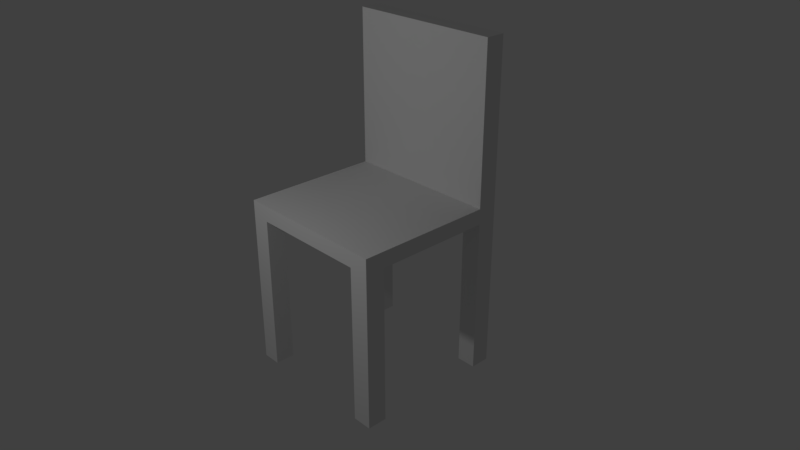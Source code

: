 # Source: chair1.blend  (saved by Blender 2.78.0; exported with 4.5.12 LTS)
import bpy
from mathutils import Matrix  # noqa: F401  (used for matrix-valued properties, if any)

bpy.ops.wm.read_factory_settings(use_empty=True)
scene = bpy.context.scene
scene.name = 'Scene'

# ---- collections
col_collection_1 = bpy.data.collections.new('Collection 1'); scene.collection.children.link(col_collection_1)

# ---- materials (node trees are filled in below, after node groups)
mat_material_001 = bpy.data.materials.new('Material.001')
mat_material_001.alpha_threshold = 0.0
mat_material_001.use_transparent_shadow = False
mat_material_001.roughness = 0.5

# ---- material node trees

# ---- world
world_world = bpy.data.worlds.new('World'); scene.world = world_world
world_world.color = (0.05088, 0.05088, 0.05088)
world_world.use_sun_shadow = False
world_world.sun_shadow_jitter_overblur = 0.0
world_world.cycles.sampling_method = 'MANUAL'

# ---- cameras
cam_camera = bpy.data.cameras.new('Camera')
cam_camera.clip_end = 100.0
cam_camera.lens = 35.0
cam_camera.sensor_width = 32.0
cam_camera.sensor_height = 18.0
cam_camera.ortho_scale = 7.314
cam_camera.dof.focus_distance = 0.0
cam_camera.dof.aperture_fstop = 128.0

# ---- lights
light_lamp = bpy.data.lights.new('Lamp', 'POINT')
light_lamp.transmission_factor = 0.0
light_lamp.cutoff_distance = 30.0
light_lamp.energy = 100.0
light_lamp.shadow_buffer_clip_start = 1.001
light_lamp.shadow_soft_size = 0.1
light_lamp.shadow_maximum_resolution = 0.006
light_lamp.use_absolute_resolution = True

# ---- meshes
me_plane_001 = bpy.data.meshes.new('Plane.001')
me_plane_001.from_pydata([(-1.0, -1.0, 0.0), (1.0, -1.0, 0.0), (-1.0, 1.0, 0.0), (1.0, 1.0, 0.0), (-1.0, 1.0, 0.2), (-1.0, -1.0, 0.2), (1.0, -1.0, 0.2), (1.0, 1.0, 0.2), (0.0, -1.0, 0.0), (0.0, 1.0, 0.0), (0.0, -1.0, 0.2), (0.0, 1.0, 0.2), (-1.0, 0.0, 0.0), (1.0, 0.0, 0.0), (-1.0, 0.0, 0.2), (1.0, 0.0, 0.2), (0.0, 0.0, 0.2), (0.0, 0.0, 0.0), (-0.5, 1.0, 0.0), (-0.5, 1.0, 0.2), (-0.5, -1.0, 0.0), (-0.5, -1.0, 0.2), (-0.5, 0.0, 0.0), (-0.5, 0.0, 0.2), (0.5, -1.0, 0.0), (0.5, -1.0, 0.2), (0.5, 1.0, 0.0), (0.5, 1.0, 0.2), (0.5, 0.0, 0.2), (0.5, 0.0, 0.0), (1.0, 0.5, 0.0), (1.0, 0.5, 0.2), (0.0, 0.5, 0.2), (-1.0, 0.5, 0.0), (-1.0, 0.5, 0.2), (0.0, 0.5, 0.0), (-0.5, 0.5, 0.0), (-0.5, 0.5, 0.2), (0.5, 0.5, 0.2), (0.5, 0.5, 0.0), (-1.0, -0.5, 0.0), (-1.0, -0.5, 0.2), (0.0, -0.5, 0.0), (1.0, -0.5, 0.0), (1.0, -0.5, 0.2), (0.0, -0.5, 0.2), (-0.5, -0.5, 0.2), (-0.5, -0.5, 0.0), (0.5, -0.5, 0.0), (0.5, -0.5, 0.2), (-0.7604, 1.0, 0.0), (-0.7604, 1.0, 0.2), (-0.7604, 0.0, 0.2), (-0.7604, -1.0, 0.0), (-0.7604, -1.0, 0.2), (-0.7604, 0.0, 0.0), (-0.7604, 0.5, 0.2), (-0.7604, 0.5, 0.0), (-0.7604, -0.5, 0.0), (-0.7604, -0.5, 0.2), (0.75, -1.0, 0.0), (0.75, -1.0, 0.2), (0.75, 0.0, 0.0), (0.75, 1.0, 0.0), (0.75, 1.0, 0.2), (0.75, 0.0, 0.2), (0.75, 0.5, 0.2), (0.75, 0.5, 0.0), (0.75, -0.5, 0.0), (0.75, -0.5, 0.2), (-1.0, -0.75, 0.0), (-1.0, -0.75, 0.2), (0.0, -0.75, 0.0), (-0.5, -0.75, 0.0), (0.5, -0.75, 0.0), (1.0, -0.75, 0.0), (1.0, -0.75, 0.2), (0.0, -0.75, 0.2), (-0.5, -0.75, 0.2), (0.5, -0.75, 0.2), (-0.7604, -0.75, 0.2), (-0.7604, -0.75, 0.0), (0.75, -0.75, 0.2), (0.75, -0.75, 0.0), (1.0, 0.75, 0.0), (1.0, 0.75, 0.2), (0.0, 0.75, 0.2), (-0.5, 0.75, 0.2), (0.5, 0.75, 0.2), (-1.0, 0.75, 0.0), (-1.0, 0.75, 0.2), (0.0, 0.75, 0.0), (-0.5, 0.75, 0.0), (0.5, 0.75, 0.0), (-0.7604, 0.75, 0.2), (-0.7604, 0.75, 0.0), (0.75, 0.75, 0.2), (0.75, 0.75, 0.0), (-1.0, -0.75, -2.0), (-1.0, -1.0, -2.0), (0.75, -1.0, -2.0), (1.0, -1.0, -2.0), (1.0, 0.75, -2.0), (1.0, 1.0, -2.0), (-0.7604, 1.0, -2.0), (-1.0, 1.0, -2.0), (-0.7604, -1.0, -2.0), (-0.7604, -0.75, -2.0), (0.75, 1.0, -2.0), (0.75, -0.75, -2.0), (1.0, -0.75, -2.0), (-1.0, 0.75, -2.0), (-0.7604, 0.75, -2.0), (0.75, 0.75, -2.0), (1.0, 0.75, 2.2), (1.0, 1.0, 2.2), (-0.7604, 1.0, 2.2), (-1.0, 1.0, 2.2), (0.5, 1.0, 2.2), (0.0, 1.0, 2.2), (0.0, 0.75, 2.2), (-0.5, 1.0, 2.2), (-0.5, 0.75, 2.2), (0.75, 1.0, 2.2), (0.5, 0.75, 2.2), (-0.7604, 0.75, 2.2), (0.75, 0.75, 2.2), (-1.0, 0.75, 2.2)], [], [(84, 97, 113, 102), (51, 4, 117, 116), (84, 3, 7, 85), (70, 0, 5, 71), (50, 2, 4, 51), (60, 1, 6, 61), (20, 8, 10, 21), (26, 9, 11, 27), (86, 88, 124, 120), (92, 18, 9, 91), (47, 22, 17, 42), (46, 45, 16, 23), (33, 12, 14, 34), (43, 13, 15, 44), (69, 44, 15, 65), (68, 62, 13, 43), (59, 46, 23, 52), (58, 55, 22, 47), (95, 50, 18, 92), (85, 7, 115, 114), (53, 20, 21, 54), (9, 18, 19, 11), (42, 17, 29, 48), (45, 49, 28, 16), (63, 26, 27, 64), (8, 24, 25, 10), (96, 85, 114, 126), (91, 9, 26, 93), (17, 35, 39, 29), (16, 28, 38, 32), (52, 23, 37, 56), (55, 57, 36, 22), (89, 33, 34, 90), (22, 36, 35, 17), (23, 16, 32, 37), (13, 30, 31, 15), (65, 15, 31, 66), (62, 67, 30, 13), (77, 79, 49, 45), (72, 42, 48, 74), (81, 58, 47, 73), (80, 78, 46, 59), (83, 68, 43, 75), (82, 76, 44, 69), (75, 43, 44, 76), (78, 77, 45, 46), (73, 47, 42, 72), (12, 40, 41, 14), (71, 80, 59, 41), (70, 40, 58, 81), (12, 33, 57, 55), (14, 52, 56, 34), (0, 53, 54, 5), (11, 19, 121, 119), (50, 95, 112, 104), (40, 12, 55, 58), (41, 59, 52, 14), (18, 50, 51, 19), (79, 82, 69, 49), (74, 48, 68, 83), (29, 39, 67, 62), (28, 65, 66, 38), (3, 63, 64, 7), (48, 29, 62, 68), (49, 69, 65, 28), (24, 60, 61, 25), (90, 94, 125, 127), (93, 26, 63, 97), (24, 74, 83, 60), (25, 61, 82, 79), (70, 81, 107, 98), (5, 54, 80, 71), (20, 73, 72, 8), (21, 10, 77, 78), (1, 75, 76, 6), (61, 6, 76, 82), (81, 53, 106, 107), (54, 21, 78, 80), (53, 81, 73, 20), (8, 72, 74, 24), (10, 25, 79, 77), (40, 70, 71, 41), (39, 93, 97, 67), (38, 66, 96, 88), (33, 89, 95, 57), (34, 56, 94, 90), (2, 89, 90, 4), (35, 91, 93, 39), (32, 38, 88, 86), (56, 37, 87, 94), (57, 95, 92, 36), (36, 92, 91, 35), (37, 32, 86, 87), (30, 84, 85, 31), (66, 31, 85, 96), (67, 97, 84, 30), (113, 108, 103, 102), (111, 105, 104, 112), (99, 98, 107, 106), (100, 109, 110, 101), (89, 2, 105, 111), (97, 63, 108, 113), (0, 70, 98, 99), (75, 1, 101, 110), (63, 3, 103, 108), (1, 60, 100, 101), (60, 83, 109, 100), (3, 84, 102, 103), (95, 89, 111, 112), (83, 75, 110, 109), (53, 0, 99, 106), (2, 50, 104, 105), (126, 114, 115, 123), (122, 120, 119, 121), (125, 122, 121, 116), (120, 124, 118, 119), (127, 125, 116, 117), (124, 126, 123, 118), (4, 90, 127, 117), (94, 87, 122, 125), (27, 11, 119, 118), (19, 51, 116, 121), (88, 96, 126, 124), (7, 64, 123, 115), (64, 27, 118, 123), (87, 86, 120, 122)])
_uv = me_plane_001.uv_layers.new(name='UVMap')
_uv.uv.foreach_set('vector', [0.8387, 0.3101, 0.871, 0.3101, 0.871, 0.6202, 0.8387, 0.6202, 0.547, 0.3101, 0.5161, 0.3101, 0.5161, 0.0, 0.547, 0.0, 0.03226, 0.3411, 9.229e-08, 0.3411, 9.229e-08, 0.3101, 0.03226, 0.3101, 0.2903, 0.3411, 0.2581, 0.3411, 0.2581, 0.3101, 0.2903, 0.3101, 0.547, 0.3411, 0.5161, 0.3411, 0.5161, 0.3101, 0.547, 0.3101, 0.03226, 0.6822, 0.0, 0.6822, 0.0, 0.6512, 0.03226, 0.6512, 0.1935, 0.6822, 0.129, 0.6822, 0.129, 0.6512, 0.1935, 0.6512, 0.7097, 0.3411, 0.6452, 0.3411, 0.6452, 0.3101, 0.7097, 0.3101, 0.3871, 0.9612, 0.3226, 0.9612, 0.3226, 0.6512, 0.3871, 0.6512, 0.5484, 0.8837, 0.5161, 0.8837, 0.5161, 0.8062, 0.5484, 0.8062, 0.7097, 0.8837, 0.6452, 0.8837, 0.6452, 0.8062, 0.7097, 0.8062, 0.8387, 0.2326, 0.8387, 0.155, 0.9032, 0.155, 0.9032, 0.2326, 0.4516, 0.3411, 0.3871, 0.3411, 0.3871, 0.3101, 0.4516, 0.3101, 0.1935, 0.3411, 0.129, 0.3411, 0.129, 0.3101, 0.1935, 0.3101, 0.8387, 0.03876, 0.8387, 9.241e-09, 0.9032, 0.0, 0.9032, 0.03876, 0.7097, 0.6899, 0.6452, 0.6899, 0.6452, 0.6512, 0.7097, 0.6512, 0.8387, 0.2729, 0.8387, 0.2326, 0.9032, 0.2326, 0.9032, 0.2729, 0.7097, 0.9241, 0.6452, 0.9241, 0.6452, 0.8837, 0.7097, 0.8837, 0.5484, 0.9241, 0.5161, 0.9241, 0.5161, 0.8837, 0.5484, 0.8837, 0.03226, 0.3101, 9.229e-08, 0.3101, 0.0, 3.696e-08, 0.03226, 0.0, 0.2272, 0.6822, 0.1935, 0.6822, 0.1935, 0.6512, 0.2272, 0.6512, 0.6452, 0.3411, 0.5806, 0.3411, 0.5806, 0.3101, 0.6452, 0.3101, 0.7097, 0.8062, 0.6452, 0.8062, 0.6452, 0.7287, 0.7097, 0.7287, 0.8387, 0.155, 0.8387, 0.07752, 0.9032, 0.07752, 0.9032, 0.155, 0.7419, 0.3411, 0.7097, 0.3411, 0.7097, 0.3101, 0.7419, 0.3101, 0.129, 0.6822, 0.06452, 0.6822, 0.06452, 0.6512, 0.129, 0.6512, 0.2903, 0.9612, 0.2581, 0.9612, 0.2581, 0.6512, 0.2903, 0.6512, 0.5484, 0.8062, 0.5161, 0.8062, 0.5161, 0.7287, 0.5484, 0.7287, 0.6452, 0.8062, 0.5806, 0.8062, 0.5806, 0.7287, 0.6452, 0.7287, 0.9032, 0.155, 0.9032, 0.07752, 0.9677, 0.07752, 0.9677, 0.155, 0.9032, 0.2729, 0.9032, 0.2326, 0.9677, 0.2326, 0.9677, 0.2729, 0.6452, 0.9241, 0.5806, 0.9241, 0.5806, 0.8837, 0.6452, 0.8837, 0.4839, 0.3411, 0.4516, 0.3411, 0.4516, 0.3101, 0.4839, 0.3101, 0.6452, 0.8837, 0.5806, 0.8837, 0.5806, 0.8062, 0.6452, 0.8062, 0.9032, 0.2326, 0.9032, 0.155, 0.9677, 0.155, 0.9677, 0.2326, 0.129, 0.3411, 0.06452, 0.3411, 0.06452, 0.3101, 0.129, 0.3101, 0.9032, 0.03876, 0.9032, 0.0, 0.9677, 0.0, 0.9677, 0.03876, 0.6452, 0.6899, 0.5806, 0.6899, 0.5806, 0.6512, 0.6452, 0.6512, 0.8065, 0.155, 0.8065, 0.07752, 0.8387, 0.07752, 0.8387, 0.155, 0.7419, 0.8062, 0.7097, 0.8062, 0.7097, 0.7287, 0.7419, 0.7287, 0.7419, 0.9241, 0.7097, 0.9241, 0.7097, 0.8837, 0.7419, 0.8837, 0.8065, 0.2729, 0.8065, 0.2326, 0.8387, 0.2326, 0.8387, 0.2729, 0.7419, 0.6899, 0.7097, 0.6899, 0.7097, 0.6512, 0.7419, 0.6512, 0.8065, 0.03876, 0.8065, 2.772e-08, 0.8387, 9.241e-09, 0.8387, 0.03876, 0.2258, 0.3411, 0.1935, 0.3411, 0.1935, 0.3101, 0.2258, 0.3101, 0.8065, 0.2326, 0.8065, 0.155, 0.8387, 0.155, 0.8387, 0.2326, 0.7419, 0.8837, 0.7097, 0.8837, 0.7097, 0.8062, 0.7419, 0.8062, 0.3871, 0.3411, 0.3226, 0.3411, 0.3226, 0.3101, 0.3871, 0.3101, 0.8065, 0.3101, 0.8065, 0.2729, 0.8387, 0.2729, 0.8387, 0.3101, 0.7419, 0.9612, 0.7097, 0.9612, 0.7097, 0.9241, 0.7419, 0.9241, 0.6452, 0.9612, 0.5806, 0.9612, 0.5806, 0.9241, 0.6452, 0.9241, 0.9032, 0.3101, 0.9032, 0.2729, 0.9677, 0.2729, 0.9677, 0.3101, 0.2581, 0.6822, 0.2272, 0.6822, 0.2272, 0.6512, 0.2581, 0.6512, 0.6452, 0.3101, 0.5806, 0.3101, 0.5806, 0.0, 0.6452, 0.0, 0.871, 0.9302, 0.8387, 0.9302, 0.8387, 0.6202, 0.871, 0.6202, 0.7097, 0.9612, 0.6452, 0.9612, 0.6452, 0.9241, 0.7097, 0.9241, 0.8387, 0.3101, 0.8387, 0.2729, 0.9032, 0.2729, 0.9032, 0.3101, 0.5806, 0.3411, 0.547, 0.3411, 0.547, 0.3101, 0.5806, 0.3101, 0.8065, 0.07752, 0.8065, 0.03876, 0.8387, 0.03876, 0.8387, 0.07752, 0.7419, 0.7287, 0.7097, 0.7287, 0.7097, 0.6899, 0.7419, 0.6899, 0.6452, 0.7287, 0.5806, 0.7287, 0.5806, 0.6899, 0.6452, 0.6899, 0.9032, 0.07752, 0.9032, 0.03876, 0.9677, 0.03876, 0.9677, 0.07752, 0.7742, 0.3411, 0.7419, 0.3411, 0.7419, 0.3101, 0.7742, 0.3101, 0.7097, 0.7287, 0.6452, 0.7287, 0.6452, 0.6899, 0.7097, 0.6899, 0.8387, 0.07752, 0.8387, 0.03876, 0.9032, 0.03876, 0.9032, 0.07752, 0.06452, 0.6822, 0.03226, 0.6822, 0.03226, 0.6512, 0.06452, 0.6512, 0.5161, 0.9612, 0.4852, 0.9612, 0.4852, 0.6512, 0.5161, 0.6512, 0.5484, 0.7287, 0.5161, 0.7287, 0.5161, 0.6899, 0.5484, 0.6899, 0.7742, 0.7287, 0.7419, 0.7287, 0.7419, 0.6899, 0.7742, 0.6899, 0.7742, 0.07752, 0.7742, 0.03876, 0.8065, 0.03876, 0.8065, 0.07752, 0.9019, 0.6202, 0.9328, 0.6202, 0.9328, 0.9302, 0.9019, 0.9302, 0.7742, 0.3101, 0.7742, 0.2729, 0.8065, 0.2729, 0.8065, 0.3101, 0.7742, 0.8837, 0.7419, 0.8837, 0.7419, 0.8062, 0.7742, 0.8062, 0.7742, 0.2326, 0.7742, 0.155, 0.8065, 0.155, 0.8065, 0.2326, 0.2581, 0.3411, 0.2258, 0.3411, 0.2258, 0.3101, 0.2581, 0.3101, 0.7742, 0.03876, 0.7742, 2.772e-08, 0.8065, 2.772e-08, 0.8065, 0.03876, 0.8387, 0.9302, 0.8065, 0.9302, 0.8065, 0.6202, 0.8387, 0.6202, 0.7742, 0.2729, 0.7742, 0.2326, 0.8065, 0.2326, 0.8065, 0.2729, 0.7742, 0.9241, 0.7419, 0.9241, 0.7419, 0.8837, 0.7742, 0.8837, 0.7742, 0.8062, 0.7419, 0.8062, 0.7419, 0.7287, 0.7742, 0.7287, 0.7742, 0.155, 0.7742, 0.07752, 0.8065, 0.07752, 0.8065, 0.155, 0.3226, 0.3411, 0.2903, 0.3411, 0.2903, 0.3101, 0.3226, 0.3101, 0.5806, 0.7287, 0.5484, 0.7287, 0.5484, 0.6899, 0.5806, 0.6899, 0.9677, 0.07752, 0.9677, 0.03876, 1.0, 0.03876, 1.0, 0.07752, 0.5806, 0.9612, 0.5484, 0.9612, 0.5484, 0.9241, 0.5806, 0.9241, 0.9677, 0.3101, 0.9677, 0.2729, 1.0, 0.2729, 1.0, 0.3101, 0.5161, 0.3411, 0.4839, 0.3411, 0.4839, 0.3101, 0.5161, 0.3101, 0.5806, 0.8062, 0.5484, 0.8062, 0.5484, 0.7287, 0.5806, 0.7287, 0.9677, 0.155, 0.9677, 0.07752, 1.0, 0.07752, 1.0, 0.155, 0.9677, 0.2729, 0.9677, 0.2326, 1.0, 0.2326, 1.0, 0.2729, 0.5806, 0.9241, 0.5484, 0.9241, 0.5484, 0.8837, 0.5806, 0.8837, 0.5806, 0.8837, 0.5484, 0.8837, 0.5484, 0.8062, 0.5806, 0.8062, 0.9677, 0.2326, 0.9677, 0.155, 1.0, 0.155, 1.0, 0.2326, 0.06452, 0.3411, 0.03226, 0.3411, 0.03226, 0.3101, 0.06452, 0.3101, 0.9677, 0.03876, 0.9677, 0.0, 1.0, 0.0, 1.0, 0.03876, 0.5806, 0.6899, 0.5484, 0.6899, 0.5484, 0.6512, 0.5806, 0.6512, 0.7742, 0.969, 0.7742, 0.9302, 0.8065, 0.9302, 0.8065, 0.969, 0.3212, 1.0, 0.3212, 0.9612, 0.3522, 0.9612, 0.3522, 1.0, 0.2903, 1.0, 0.2903, 0.9612, 0.3212, 0.9612, 0.3212, 1.0, 0.2581, 1.0, 0.2581, 0.9612, 0.2903, 0.9612, 0.2903, 1.0, 0.4839, 0.3411, 0.5161, 0.3411, 0.5161, 0.6512, 0.4839, 0.6512, 0.7742, 0.6202, 0.8065, 0.6202, 0.8065, 0.9302, 0.7742, 0.9302, 0.2581, 0.3411, 0.2903, 0.3411, 0.2903, 0.6512, 0.2581, 0.6512, 0.2258, 0.3411, 0.2581, 0.3411, 0.2581, 0.6512, 0.2258, 0.6512, 0.7419, 0.3411, 0.7742, 0.3411, 0.7742, 0.6512, 0.7419, 0.6512, 0.0, 0.6822, 0.03226, 0.6822, 0.03226, 0.9922, 2.307e-08, 0.9922, 0.7742, 0.3101, 0.8065, 0.3101, 0.8065, 0.6202, 0.7742, 0.6202, 9.229e-08, 0.3411, 0.03226, 0.3411, 0.03226, 0.6512, 2e-07, 0.6512, 0.871, 0.6202, 0.9019, 0.6202, 0.9019, 0.9302, 0.871, 0.9302, 0.8065, 0.3101, 0.8387, 0.3101, 0.8387, 0.6202, 0.8065, 0.6202, 0.2272, 0.6822, 0.2581, 0.6822, 0.2581, 0.9922, 0.2272, 0.9922, 0.5161, 0.3411, 0.547, 0.3411, 0.547, 0.6512, 0.5161, 0.6512, 0.9032, 0.5814, 0.9032, 0.6202, 0.871, 0.6202, 0.871, 0.5814, 0.9032, 0.3876, 0.9032, 0.4651, 0.871, 0.4651, 0.871, 0.3876, 0.9032, 0.3472, 0.9032, 0.3876, 0.871, 0.3876, 0.871, 0.3472, 0.9032, 0.4651, 0.9032, 0.5426, 0.871, 0.5426, 0.871, 0.4651, 0.9032, 0.3101, 0.9032, 0.3472, 0.871, 0.3472, 0.871, 0.3101, 0.9032, 0.5426, 0.9032, 0.5814, 0.871, 0.5814, 0.871, 0.5426, 0.5161, 0.3101, 0.4839, 0.3101, 0.4839, 0.0, 0.5161, 0.0, 0.4852, 0.9612, 0.4516, 0.9612, 0.4516, 0.6512, 0.4852, 0.6512, 0.7097, 0.3101, 0.6452, 0.3101, 0.6452, 0.0, 0.7097, 0.0, 0.5806, 0.3101, 0.547, 0.3101, 0.547, 0.0, 0.5806, 0.0, 0.3226, 0.9612, 0.2903, 0.9612, 0.2903, 0.6512, 0.3226, 0.6512, 0.7742, 0.3101, 0.7419, 0.3101, 0.7419, 0.0, 0.7742, 3.696e-08, 0.7419, 0.3101, 0.7097, 0.3101, 0.7097, 0.0, 0.7419, 0.0, 0.4516, 0.9612, 0.3871, 0.9612, 0.3871, 0.6512, 0.4516, 0.6512])
me_plane_001.materials.append(mat_material_001)
me_plane_001.use_remesh_preserve_volume = False
me_plane_001.use_remesh_preserve_attributes = False
me_plane_001.use_mirror_vertex_groups = False
me_plane_001.update()

# ---- objects
ob_plane = bpy.data.objects.new('Plane', me_plane_001)
ob_lamp = bpy.data.objects.new('Lamp', light_lamp)
ob_camera = bpy.data.objects.new('Camera', cam_camera)

# ---- transforms, parenting, visibility, modifiers, constraints
ob_plane.location = (0.0, 0.0, 2.002)
ob_plane.lineart.crease_threshold = 0.0
ob_lamp.location = (-0.1369, -3.961, 4.763)
ob_lamp.rotation_euler = (0.6503, 0.05522, 1.866)
ob_lamp.lock_rotations_4d = False
ob_lamp.empty_display_type = 'ARROWS'
ob_lamp.color = (0.0, 0.0, 0.0, 0.0)
ob_lamp.lineart.crease_threshold = 0.0
ob_camera.location = (6.992, -6.166, 6.531)
ob_camera.rotation_euler = (1.109, 0.0, 0.8149)
ob_camera.lock_rotations_4d = False
ob_camera.empty_display_type = 'ARROWS'
ob_camera.color = (0.0, 0.0, 0.0, 0.0)
ob_camera.display_type = 'WIRE'
ob_camera.lineart.crease_threshold = 0.0

# ---- collection membership
col_collection_1.objects.link(ob_plane)
col_collection_1.objects.link(ob_lamp)
col_collection_1.objects.link(ob_camera)

# ---- scene / render settings (as saved in the file)
scene.camera = ob_camera
scene.frame_start = 1; scene.frame_end = 250; scene.frame_set(1)
scene.render.engine = 'BLENDER_EEVEE_NEXT'
scene.render.resolution_percentage = 50
scene.render.dither_intensity = 0.0
scene.cycles.use_denoising = False
scene.cycles.samples = 128
scene.cycles.sampling_pattern = 'TABULATED_SOBOL'
scene.cycles.light_sampling_threshold = 0.0
scene.cycles.use_adaptive_sampling = False
scene.cycles.use_light_tree = False
scene.cycles.blur_glossy = 0.0
scene.cycles.sample_clamp_indirect = 0.0
scene.view_settings.view_transform = 'Standard'
bpy.context.view_layer.update()
